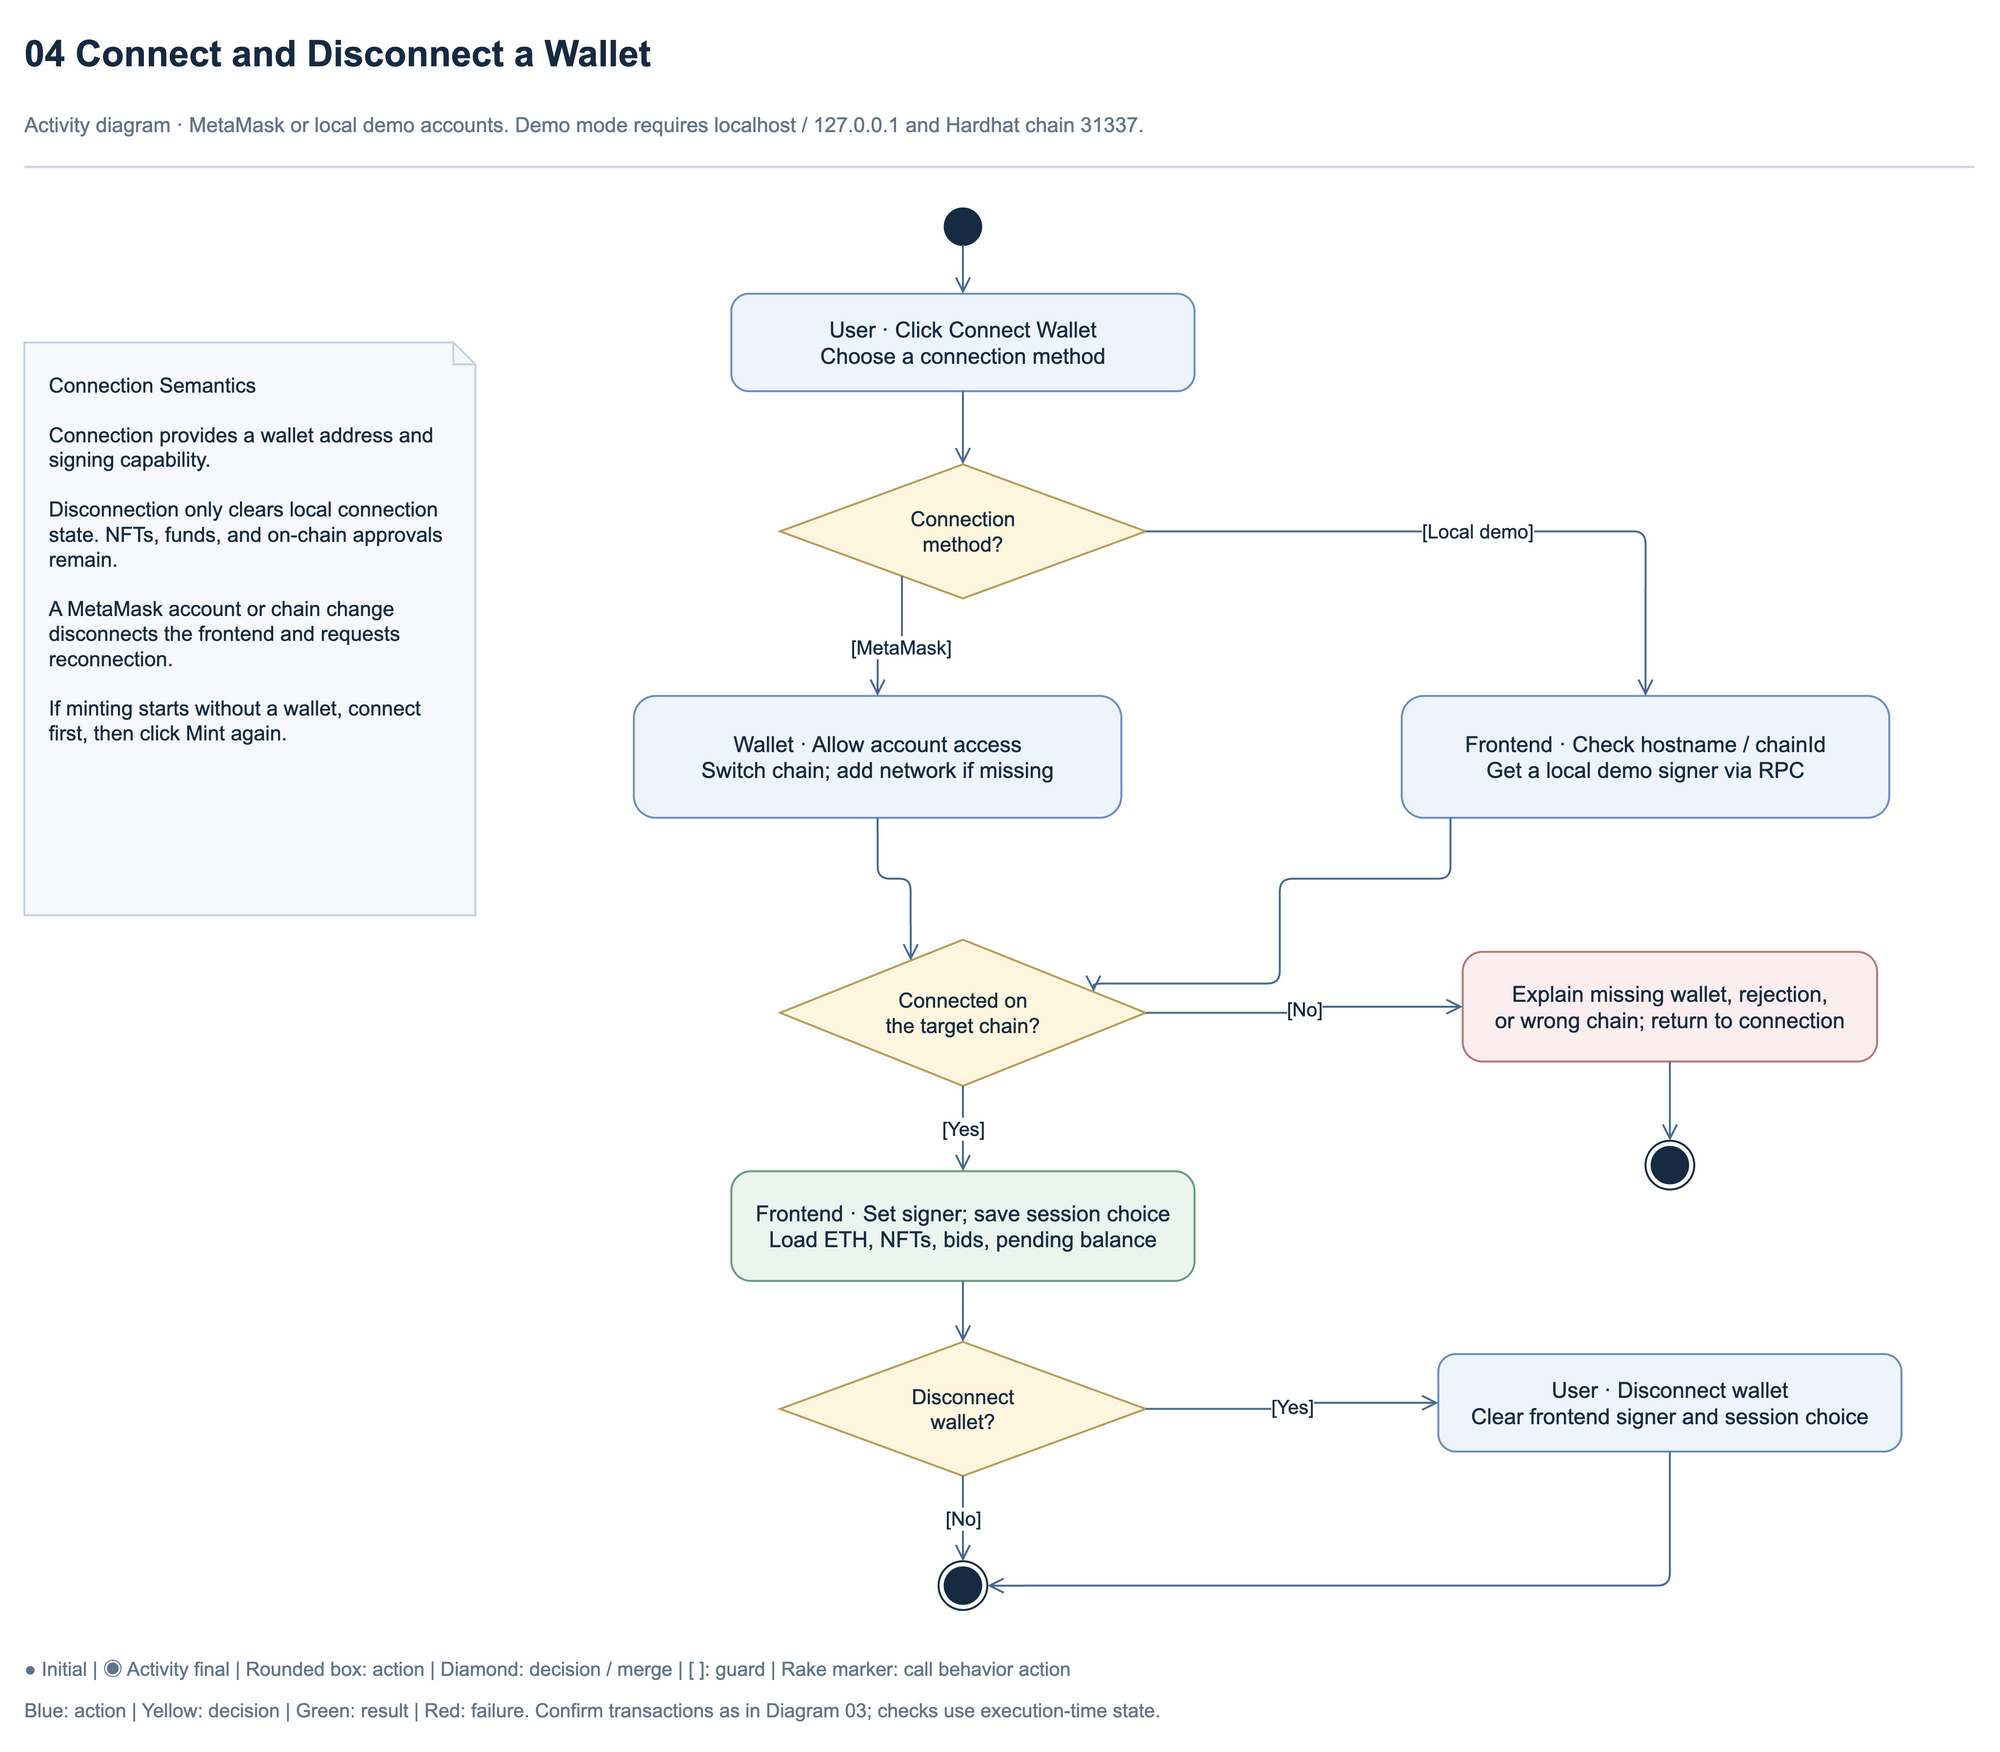

The diagram above was exported from draw.io. Its source (the exported page's mxGraphModel, read from the mxfile embedded in the PNG):
<mxGraphModel dx="1740" dy="1470" grid="1" gridSize="10" guides="1" tooltips="1" connect="1" arrows="1" fold="1" page="1" pageScale="1" pageWidth="1740" pageHeight="1470" math="0" shadow="0" background="#ffffff">
  <root>
    <mxCell id="0" />
    <mxCell id="1" parent="0" />
    <mxCell id="title" value="04  Connect and Disconnect a Wallet" style="html=1;whiteSpace=wrap;fontColor=#162b42;strokeWidth=1.6;text;strokeColor=none;fillColor=none;align=left;verticalAlign=middle;fontStyle=1;fontColor=#162b42;spacing=0;fontFamily=Arial;fontSize=30;" vertex="1" parent="1">
      <mxGeometry x="70" y="38" width="1580" height="50" as="geometry" />
    </mxCell>
    <mxCell id="subtitle" value="Activity diagram · MetaMask or local demo accounts. Demo mode requires localhost / 127.0.0.1 and Hardhat chain 31337." style="html=1;whiteSpace=wrap;fontColor=#162b42;strokeWidth=1.6;text;strokeColor=none;fillColor=none;align=left;verticalAlign=middle;fontStyle=0;fontColor=#627489;spacing=0;fontFamily=Arial;fontSize=17;" vertex="1" parent="1">
      <mxGeometry x="70" y="99" width="1580" height="45" as="geometry" />
    </mxCell>
    <mxCell id="header-rule" value="" style="html=1;whiteSpace=wrap;fontColor=#162b42;strokeWidth=1.6;rounded=0;fillColor=#ced8e4;strokeColor=none;fontFamily=Arial;fontSize=18;" vertex="1" parent="1">
      <mxGeometry x="70" y="155" width="1600" height="2" as="geometry" />
    </mxCell>
    <mxCell id="start" value="" style="html=1;whiteSpace=wrap;fontColor=#162b42;strokeWidth=1.6;ellipse;aspect=fixed;fillColor=#162b42;strokeColor=#162b42;fontFamily=Arial;fontSize=18;" vertex="1" parent="1">
      <mxGeometry x="825" y="190" width="30" height="30" as="geometry" />
    </mxCell>
    <mxCell id="entry" value="User · Click Connect Wallet&lt;br&gt;Choose a connection method" style="html=1;whiteSpace=wrap;fontColor=#162b42;strokeWidth=1.6;rounded=1;arcSize=18;fillColor=#edf4fc;strokeColor=#6c8ebf;spacing=12;fontFamily=Arial;fontSize=18;" vertex="1" parent="1">
      <mxGeometry x="650" y="260" width="380" height="80" as="geometry" />
    </mxCell>
    <mxCell id="mode" value="Connection&lt;br&gt;method?" style="html=1;whiteSpace=wrap;fontColor=#162b42;strokeWidth=1.6;rhombus;fillColor=#fff6df;strokeColor=#b99b57;spacing=10;fontFamily=Arial;fontSize=17;" vertex="1" parent="1">
      <mxGeometry x="690" y="400" width="300" height="110" as="geometry" />
    </mxCell>
    <mxCell id="injected" value="Wallet · Allow account access&lt;br&gt;Switch chain; add network if missing" style="html=1;whiteSpace=wrap;fontColor=#162b42;strokeWidth=1.6;rounded=1;arcSize=18;fillColor=#edf4fc;strokeColor=#6c8ebf;spacing=12;fontFamily=Arial;fontSize=18;" vertex="1" parent="1">
      <mxGeometry x="570" y="590" width="400" height="100" as="geometry" />
    </mxCell>
    <mxCell id="demo" value="Frontend · Check hostname / chainId&lt;br&gt;Get a local demo signer via RPC" style="html=1;whiteSpace=wrap;fontColor=#162b42;strokeWidth=1.6;rounded=1;arcSize=18;fillColor=#edf4fc;strokeColor=#6c8ebf;spacing=12;fontFamily=Arial;fontSize=18;" vertex="1" parent="1">
      <mxGeometry x="1200" y="590" width="400" height="100" as="geometry" />
    </mxCell>
    <mxCell id="ready" value="Connected on&lt;br&gt;the target chain?" style="html=1;whiteSpace=wrap;fontColor=#162b42;strokeWidth=1.6;rhombus;fillColor=#fff6df;strokeColor=#b99b57;spacing=10;fontFamily=Arial;fontSize=17;" vertex="1" parent="1">
      <mxGeometry x="690" y="790" width="300" height="120" as="geometry" />
    </mxCell>
    <mxCell id="session" value="Frontend · Set signer; save session choice&lt;br&gt;Load ETH, NFTs, bids, pending balance" style="html=1;whiteSpace=wrap;fontColor=#162b42;strokeWidth=1.6;rounded=1;arcSize=18;fillColor=#eaf5ef;strokeColor=#6b9a81;spacing=12;fontFamily=Arial;fontSize=18;" vertex="1" parent="1">
      <mxGeometry x="650" y="980" width="380" height="90" as="geometry" />
    </mxCell>
    <mxCell id="disconnect-choice" value="Disconnect&lt;br&gt;wallet?" style="html=1;whiteSpace=wrap;fontColor=#162b42;strokeWidth=1.6;rhombus;fillColor=#fff6df;strokeColor=#b99b57;spacing=10;fontFamily=Arial;fontSize=17;" vertex="1" parent="1">
      <mxGeometry x="690" y="1120" width="300" height="110" as="geometry" />
    </mxCell>
    <mxCell id="disconnect" value="User · Disconnect wallet&lt;br&gt;Clear frontend signer and session choice" style="html=1;whiteSpace=wrap;fontColor=#162b42;strokeWidth=1.6;rounded=1;arcSize=18;fillColor=#edf4fc;strokeColor=#6c8ebf;spacing=12;fontFamily=Arial;fontSize=18;" vertex="1" parent="1">
      <mxGeometry x="1230" y="1130" width="380" height="80" as="geometry" />
    </mxCell>
    <mxCell id="end" value="" style="html=1;whiteSpace=wrap;fontColor=#162b42;strokeWidth=1.6;shape=mxgraph.sysml.actFinal;fillColor=#ffffff;strokeColor=#162b42;fontFamily=Arial;fontSize=18;" vertex="1" parent="1">
      <mxGeometry x="820" y="1300" width="40" height="40" as="geometry" />
    </mxCell>
    <mxCell id="failure" value="Explain missing wallet, rejection,&lt;br&gt;or wrong chain; return to connection" style="html=1;whiteSpace=wrap;fontColor=#162b42;strokeWidth=1.6;rounded=1;arcSize=18;fillColor=#fbeeee;strokeColor=#b87676;spacing=12;fontFamily=Arial;fontSize=18;" vertex="1" parent="1">
      <mxGeometry x="1250" y="800" width="340" height="90" as="geometry" />
    </mxCell>
    <mxCell id="failure-end" value="" style="html=1;whiteSpace=wrap;fontColor=#162b42;strokeWidth=1.6;shape=mxgraph.sysml.actFinal;fillColor=#ffffff;strokeColor=#162b42;fontFamily=Arial;fontSize=18;" vertex="1" parent="1">
      <mxGeometry x="1400" y="955" width="40" height="40" as="geometry" />
    </mxCell>
    <mxCell id="edge-ready-failure" value="[No]" style="edgeStyle=orthogonalEdgeStyle;rounded=1;orthogonalLoop=1;jettySize=auto;html=1;strokeWidth=1.6;strokeColor=#486a90;fontColor=#162b42;labelBackgroundColor=#ffffff;endArrow=open;endSize=10;exitX=1;exitY=0.5;exitDx=0;exitDy=0;entryX=0;entryY=0.5;entryDx=0;entryDy=0;fontFamily=Arial;fontSize=16;" edge="1" parent="1" source="ready" target="failure">
      <mxGeometry relative="1" as="geometry" />
    </mxCell>
    <mxCell id="edge-failure-failure-end" value="" style="edgeStyle=orthogonalEdgeStyle;rounded=1;orthogonalLoop=1;jettySize=auto;html=1;strokeWidth=1.6;strokeColor=#486a90;fontColor=#162b42;labelBackgroundColor=#ffffff;endArrow=open;endSize=10;exitX=0.5;exitY=1;exitDx=0;exitDy=0;entryX=0.5;entryY=0;entryDx=0;entryDy=0;fontFamily=Arial;fontSize=16;" edge="1" parent="1" source="failure" target="failure-end">
      <mxGeometry relative="1" as="geometry" />
    </mxCell>
    <mxCell id="edge-start-entry" value="" style="edgeStyle=orthogonalEdgeStyle;rounded=1;orthogonalLoop=1;jettySize=auto;html=1;strokeWidth=1.6;strokeColor=#486a90;fontColor=#162b42;labelBackgroundColor=#ffffff;endArrow=open;endSize=10;exitX=0.5;exitY=1;exitDx=0;exitDy=0;entryX=0.5;entryY=0;entryDx=0;entryDy=0;fontFamily=Arial;fontSize=16;" edge="1" parent="1" source="start" target="entry">
      <mxGeometry relative="1" as="geometry" />
    </mxCell>
    <mxCell id="edge-entry-mode" value="" style="edgeStyle=orthogonalEdgeStyle;rounded=1;orthogonalLoop=1;jettySize=auto;html=1;strokeWidth=1.6;strokeColor=#486a90;fontColor=#162b42;labelBackgroundColor=#ffffff;endArrow=open;endSize=10;exitX=0.5;exitY=1;exitDx=0;exitDy=0;entryX=0.5;entryY=0;entryDx=0;entryDy=0;fontFamily=Arial;fontSize=16;" edge="1" parent="1" source="entry" target="mode">
      <mxGeometry relative="1" as="geometry" />
    </mxCell>
    <mxCell id="edge-mode-injected" value="[MetaMask]" style="edgeStyle=orthogonalEdgeStyle;rounded=1;orthogonalLoop=1;jettySize=auto;html=1;strokeWidth=1.6;strokeColor=#486a90;fontColor=#162b42;labelBackgroundColor=#ffffff;endArrow=open;endSize=10;exitX=0.25;exitY=1;exitDx=0;exitDy=0;entryX=0.5;entryY=0;entryDx=0;entryDy=0;fontFamily=Arial;fontSize=16;" edge="1" parent="1" source="mode" target="injected">
      <mxGeometry relative="1" as="geometry" />
    </mxCell>
    <mxCell id="edge-mode-demo" value="[Local demo]" style="edgeStyle=orthogonalEdgeStyle;rounded=1;orthogonalLoop=1;jettySize=auto;html=1;strokeWidth=1.6;strokeColor=#486a90;fontColor=#162b42;labelBackgroundColor=#ffffff;endArrow=open;endSize=10;exitX=1;exitY=0.5;exitDx=0;exitDy=0;entryX=0.5;entryY=0;entryDx=0;entryDy=0;fontFamily=Arial;fontSize=16;" edge="1" parent="1" source="mode" target="demo">
      <mxGeometry relative="1" as="geometry">
        <Array as="points">
          <mxPoint x="1400" y="455" />
        </Array>
      </mxGeometry>
    </mxCell>
    <mxCell id="edge-injected-ready" value="" style="edgeStyle=orthogonalEdgeStyle;rounded=1;orthogonalLoop=1;jettySize=auto;html=1;strokeWidth=1.6;strokeColor=#486a90;fontColor=#162b42;labelBackgroundColor=#ffffff;endArrow=open;endSize=10;exitX=0.5;exitY=1;exitDx=0;exitDy=0;entryX=0.3;entryY=0;entryDx=0;entryDy=0;fontFamily=Arial;fontSize=16;" edge="1" parent="1" source="injected" target="ready">
      <mxGeometry relative="1" as="geometry" />
    </mxCell>
    <mxCell id="edge-demo-ready" value="" style="edgeStyle=orthogonalEdgeStyle;rounded=1;orthogonalLoop=1;jettySize=auto;html=1;strokeWidth=1.6;strokeColor=#486a90;fontColor=#162b42;labelBackgroundColor=#ffffff;endArrow=open;endSize=10;exitX=0.1;exitY=1;exitDx=0;exitDy=0;entryX=1;entryY=0.3;entryDx=0;entryDy=0;fontFamily=Arial;fontSize=16;" edge="1" parent="1" source="demo" target="ready">
      <mxGeometry relative="1" as="geometry">
        <Array as="points">
          <mxPoint x="1100" y="740" />
          <mxPoint x="1100" y="826" />
        </Array>
      </mxGeometry>
    </mxCell>
    <mxCell id="edge-ready-session" value="[Yes]" style="edgeStyle=orthogonalEdgeStyle;rounded=1;orthogonalLoop=1;jettySize=auto;html=1;strokeWidth=1.6;strokeColor=#486a90;fontColor=#162b42;labelBackgroundColor=#ffffff;endArrow=open;endSize=10;exitX=0.5;exitY=1;exitDx=0;exitDy=0;entryX=0.5;entryY=0;entryDx=0;entryDy=0;fontFamily=Arial;fontSize=16;" edge="1" parent="1" source="ready" target="session">
      <mxGeometry relative="1" as="geometry" />
    </mxCell>
    <mxCell id="edge-session-disconnect-choice" value="" style="edgeStyle=orthogonalEdgeStyle;rounded=1;orthogonalLoop=1;jettySize=auto;html=1;strokeWidth=1.6;strokeColor=#486a90;fontColor=#162b42;labelBackgroundColor=#ffffff;endArrow=open;endSize=10;exitX=0.5;exitY=1;exitDx=0;exitDy=0;entryX=0.5;entryY=0;entryDx=0;entryDy=0;fontFamily=Arial;fontSize=16;" edge="1" parent="1" source="session" target="disconnect-choice">
      <mxGeometry relative="1" as="geometry" />
    </mxCell>
    <mxCell id="edge-disconnect-choice-disconnect" value="[Yes]" style="edgeStyle=orthogonalEdgeStyle;rounded=1;orthogonalLoop=1;jettySize=auto;html=1;strokeWidth=1.6;strokeColor=#486a90;fontColor=#162b42;labelBackgroundColor=#ffffff;endArrow=open;endSize=10;exitX=1;exitY=0.5;exitDx=0;exitDy=0;entryX=0;entryY=0.5;entryDx=0;entryDy=0;fontFamily=Arial;fontSize=16;" edge="1" parent="1" source="disconnect-choice" target="disconnect">
      <mxGeometry relative="1" as="geometry" />
    </mxCell>
    <mxCell id="edge-disconnect-choice-end" value="[No]" style="edgeStyle=orthogonalEdgeStyle;rounded=1;orthogonalLoop=1;jettySize=auto;html=1;strokeWidth=1.6;strokeColor=#486a90;fontColor=#162b42;labelBackgroundColor=#ffffff;endArrow=open;endSize=10;exitX=0.5;exitY=1;exitDx=0;exitDy=0;entryX=0.5;entryY=0;entryDx=0;entryDy=0;fontFamily=Arial;fontSize=16;" edge="1" parent="1" source="disconnect-choice" target="end">
      <mxGeometry relative="1" as="geometry" />
    </mxCell>
    <mxCell id="edge-disconnect-end" value="" style="edgeStyle=orthogonalEdgeStyle;rounded=1;orthogonalLoop=1;jettySize=auto;html=1;strokeWidth=1.6;strokeColor=#486a90;fontColor=#162b42;labelBackgroundColor=#ffffff;endArrow=open;endSize=10;exitX=0.5;exitY=1;exitDx=0;exitDy=0;entryX=1;entryY=0.5;entryDx=0;entryDy=0;fontFamily=Arial;fontSize=16;" edge="1" parent="1" source="disconnect" target="end">
      <mxGeometry relative="1" as="geometry">
        <Array as="points">
          <mxPoint x="1420" y="1320" />
        </Array>
      </mxGeometry>
    </mxCell>
    <mxCell id="wallet-note" value="Connection Semantics&lt;br&gt;&lt;br&gt;Connection provides a wallet address and signing capability.&lt;br&gt;&lt;br&gt;Disconnection only clears local connection state. NFTs, funds, and on-chain approvals remain.&lt;br&gt;&lt;br&gt;A MetaMask account or chain change disconnects the frontend and requests reconnection.&lt;br&gt;&lt;br&gt;If minting starts without a wallet, connect first, then click Mint again." style="html=1;whiteSpace=wrap;fontColor=#162b42;strokeWidth=1.6;shape=note;size=18;backgroundOutline=1;fillColor=#f6f8fb;strokeColor=#c5d1df;align=left;verticalAlign=top;spacing=20;fontFamily=Arial;fontSize=17;" vertex="1" parent="1">
      <mxGeometry x="70" y="300" width="370" height="470" as="geometry" />
    </mxCell>
    <mxCell id="legend" value="● Initial  |  ◉ Activity final  |  Rounded box: action  |  Diamond: decision / merge  |  [ ]: guard  |  Rake marker: call behavior action" style="html=1;whiteSpace=wrap;fontColor=#162b42;strokeWidth=1.6;text;strokeColor=none;fillColor=none;align=left;verticalAlign=middle;fontStyle=0;fontColor=#627489;spacing=0;fontFamily=Arial;fontSize=16;" vertex="1" parent="1">
      <mxGeometry x="70" y="1375" width="1600" height="26" as="geometry" />
    </mxCell>
    <mxCell id="convention" value="Blue: action  |  Yellow: decision  |  Green: result  |  Red: failure. Confirm transactions as in Diagram 03; checks use execution-time state." style="html=1;whiteSpace=wrap;fontColor=#162b42;strokeWidth=1.6;text;strokeColor=none;fillColor=none;align=left;verticalAlign=middle;fontStyle=0;fontColor=#627489;spacing=0;fontFamily=Arial;fontSize=16;" vertex="1" parent="1">
      <mxGeometry x="70" y="1409" width="1600" height="26" as="geometry" />
    </mxCell>
  </root>
</mxGraphModel>